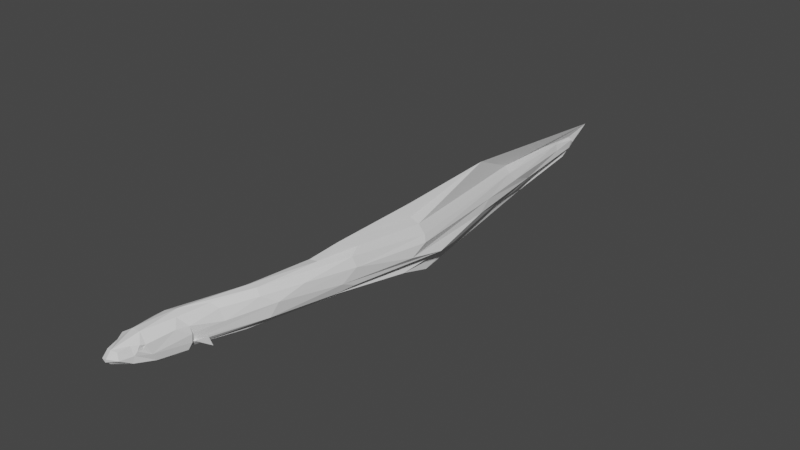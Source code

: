 # Source: Du_Aal_V4.blend  (saved by Blender 3.1.7; exported with 4.5.12 LTS)
import bpy
from mathutils import Matrix  # noqa: F401  (used for matrix-valued properties, if any)

bpy.ops.wm.read_factory_settings(use_empty=True)
scene = bpy.context.scene
scene.name = 'Scene'

# ---- collections
col_collection = bpy.data.collections.new('Collection'); scene.collection.children.link(col_collection)

# ---- materials (node trees are filled in below, after node groups)
mat_newbody = bpy.data.materials.new('newBody')
mat_newbody.use_transparent_shadow = False

# ---- material node trees
mat_newbody.use_nodes = True; mat_newbody.node_tree.nodes.clear()
_N = mat_newbody.node_tree.nodes; _L = mat_newbody.node_tree.links
n0 = _N.new('ShaderNodeBsdfPrincipled'); n0.name = 'Principled BSDF'; n0.location = (10, 300)
n0.distribution = 'GGX'
n0.subsurface_method = 'RANDOM_WALK_SKIN'
n0.inputs[3].default_value = 1.45
n0.inputs[27].default_value = (0.0, 0.0, 0.0, 1.0)
n0.inputs[28].default_value = 1.0
n1 = _N.new('ShaderNodeOutputMaterial'); n1.name = 'Material Output'; n1.location = (300, 300)
_L.new(n0.outputs[0], n1.inputs[0])
n1.is_active_output = True

# ---- world
world_world = bpy.data.worlds.new('World'); scene.world = world_world
world_world.use_nodes = True; world_world.node_tree.nodes.clear()
_N = world_world.node_tree.nodes; _L = world_world.node_tree.links
n0 = _N.new('ShaderNodeOutputWorld'); n0.name = 'World Output'; n0.location = (300, 300)
n1 = _N.new('ShaderNodeBackground'); n1.name = 'Background'; n1.location = (10, 300)
n1.inputs[0].default_value = (0.05088, 0.05088, 0.05088, 1.0)
_L.new(n1.outputs[0], n0.inputs[0])
n0.is_active_output = True
world_world.color = (0.05088, 0.05088, 0.05088)
world_world.use_sun_shadow = False
world_world.sun_shadow_jitter_overblur = 0.0

# ---- meshes
me_body_mesh_plane_000 = bpy.data.meshes.new('body.mesh_Plane.000')
me_body_mesh_plane_000.from_pydata([(0.01888, -0.009006, -0.03782), (-0.001004, -0.09195, 0.007422), (-0.02219, -0.08699, 0.02641), (-0.03663, -0.1466, 0.007398), (-0.01723, -0.1164, 0.009796), (0.004752, -0.02782, -0.04674), (0.02011, 0.01187, -0.02746), (0.02102, 0.01104, -0.02117), (-0.02325, -0.1414, 0.005006), (-0.03161, -0.1619, -0.003164), (0.003671, -0.08199, -0.01726), (0.002622, -0.07302, -0.03563), (-0.003596, -0.09648, -0.002058), (-0.004562, -0.1027, 0.01027), (-0.02832, -0.107, -0.01188), (-0.02832, -0.1033, -0.03398), (-0.01075, -0.06352, -0.04867), (0.02358, -0.001747, -0.02238), (0.01302, -0.03019, 0.01584), (0.02496, -0.0009166, -0.003035), (-0.02109, -0.1106, -0.03525), (0.01885, 0.05482, 0.03969), (0.00668, -0.01024, -0.03905), (0.01498, -0.001648, -0.02674), (0.01869, -0.0007045, 0.0126), (-0.004475, -0.09489, 0.005059), (-0.04179, -0.08717, -0.04374), (-0.01173, -0.03424, -0.04717), (0.0203, 0.003723, -0.005131), (-0.01349, -0.0001289, -0.05053), (0.03408, 0.06275, 0.0288), (-0.0004168, -0.01617, 0.03232), (0.01406, 0.02112, -0.03933), (-0.006243, -0.1085, -0.001839), (-0.005888, -0.1039, 0.003955), (-0.03559, -0.01587, -0.04743), (0.02171, 0.006113, -0.02392), (0.05662, 0.02183, -0.02735), (0.05246, 0.01524, -0.00462), (-0.03116, -0.09219, -0.0234), (-0.0107, -0.1182, -0.02618), (-0.0147, -0.1117, -0.02511), (-0.03426, -0.1622, -0.01084), (-0.03959, -0.106, -0.01031), (-0.02898, -0.1555, -0.01552), (-0.02182, -0.134, -0.0215), (-0.01406, -4.825e-05, 0.03999), (-0.01653, -0.145, -0.01), (-0.009859, -0.1135, -0.01092), (0.07315, 0.9975, 0.00224), (0.04515, 0.06571, 0.002759), (0.04376, 0.1209, -0.0431), (0.0186, 0.1126, -0.0455), (0.07147, 0.985, -0.05616), (0.06873, 0.1397, 0.03331), (0.03988, 1.097, -0.09097), (0.06455, 1.101, -0.04749), (0.05179, 1.333, -0.02568), (0.03908, 1.277, -0.05314), (0.04349, 1.301, -0.06041), (0.05474, 1.313, -0.03531), (0.05155, 1.25, -0.005778), (0.05656, 1.247, -0.023), (0.05466, 1.321, -0.01537), (0.0457, 1.339, -0.03679), (0.125, 0.358, -0.01674), (0.1122, 0.8259, -0.0307), (0.07862, 0.1549, -0.0189), (0.1498, 0.6207, -0.0359), (0.1281, 0.699, -0.05161), (0.09988, 0.2352, 0.03371), (0.1292, 0.3598, 0.02658), (0.1493, 0.5646, 0.008322), (0.05701, 0.1432, 0.04821), (0.1228, 0.3226, -0.0004157), (0.1181, 0.3576, 0.04905), (0.1494, 0.5198, -0.01172), (0.1022, 0.8709, -0.01274), (0.09068, 0.2825, 0.0601), (0.09334, 0.3418, 0.08089), (0.1072, 0.3877, 0.05806), (0.07518, 0.8704, 0.07835), (0.05935, 0.9997, 0.01934), (0.07877, 0.2821, -0.0388), (0.1046, 0.3204, -0.03268), (0.1279, 0.5158, -0.0557), (0.1143, 0.4953, -0.05432), (0.1202, 0.6043, -0.08608), (0.07855, 0.8609, -0.06976), (0.1391, 0.5744, 0.02169), (0.1226, 0.5729, 0.04285), (0.1112, 0.3075, -0.0228), (0.06151, 1.046, -0.06636), (0.05073, 1.191, 0.005447), (0.04858, 1.315, -0.007162), (0.08021, 1.019, -0.01968), (0.08784, 0.1726, 0.0133), (-0.06562, -0.09816, -0.004389), (-0.05826, -0.007346, -0.03663), (-0.05267, -0.0263, 0.0214), (-0.04346, -0.08826, 0.02518), (-0.03554, -0.01464, 0.03334), (-0.0532, -0.1172, 0.0102), (-0.03759, 0.04725, -0.02829), (-0.06366, -0.0716, 0.006383), (-0.06228, -0.03239, 0.009967), (-0.04797, -0.1444, 0.006067), (-0.04534, -0.1604, -0.006949), (-0.04518, -0.09489, -0.02498), (-0.06569, -0.06884, -0.0413), (-0.05621, 0.002882, -0.01932), (-0.07096, -0.06297, -0.02477), (-0.06663, -0.08744, 0.001421), (-0.04773, 0.0001371, -0.03047), (-0.0484, 0.002724, 0.01235), (-0.06217, -0.09831, 0.01404), (-0.06096, -0.09506, 0.00833), (-0.04715, 0.006867, -0.004012), (-0.0537, -0.1343, -0.01819), (-0.05472, -0.05293, -0.04652), (-0.03963, 0.04683, -0.01371), (-0.06219, -0.09993, -0.0001467), (-0.06292, -0.1072, 0.006248), (-0.0486, 0.01454, -0.0215), (-0.04741, 0.01056, -0.02322), (-0.04764, 0.01469, -0.02672), (-0.08001, 0.03067, -0.02381), (-0.07388, 0.02115, -0.0008225), (-0.06594, -0.1046, -0.02393), (-0.0574, -0.1095, -0.02295), (-0.05769, -0.1412, -0.01085), (-0.06146, -0.1231, -0.02337), (-0.04247, -0.1551, -0.01475), (-0.06038, -0.1142, -0.006628), (-0.05249, -0.02694, -0.04446), (0.02904, 0.9913, 0.009478), (0.01493, 0.1406, -0.03747), (0.01751, 1.017, -0.01962), (0.01324, 1.071, -0.0409), (0.01919, 1.24, -0.02111), (0.04018, 1.285, 4.14e-05), (0.03344, 1.267, -0.05545), (0.05553, 1.389, 0.01145), (0.03669, 1.344, -0.01737), (0.03828, 1.32, -0.01495), (0.03485, 1.303, -0.03962), (0.003589, 0.1207, 0.02089), (0.002291, 0.1367, -0.004583), (0.06505, 0.3621, -0.01671), (0.0826, 0.6095, -0.02675), (0.02867, 0.2048, -0.01607), (0.06107, 0.2947, -0.02944), (0.09012, 0.4564, -0.03728), (0.08266, 0.7015, -0.05242), (0.02435, 1.011, -0.05501), (0.04949, 0.2698, 0.03306), (0.0807, 0.4526, 0.02167), (0.03839, 0.1417, 0.05005), (0.01862, 0.1295, 0.03909), (0.05406, 0.3172, 0.005053), (0.07981, 0.5514, -0.009656), (0.04374, 0.8624, -0.02386), (0.09565, 0.5701, 0.02577), (0.04758, 0.8616, -0.002622), (0.1004, 0.3895, 0.05791), (0.09754, 0.5519, 0.04361), (0.111, 0.5572, -0.06116), (0.0617, 0.9076, -0.06856), (0.05404, 0.8838, 0.03351), (0.02643, 1.257, -0.006434), (0.03158, 1.07, -0.06828), (0.04474, 0.2687, 0.01934), (0.06838, 0.2825, 0.05719), (-0.02926, 0.03928, -0.04108), (0.08643, 0.5867, 0.07768), (0.1021, 0.5686, 0.05431)], [], [(2, 3, 4), (12, 10, 1), (8, 9, 47), (13, 33, 34), (18, 31, 1), (1, 2, 13), (5, 11, 16), (0, 22, 23), (17, 0, 23), (22, 29, 32), (17, 23, 28), (3, 9, 8), (17, 19, 10), (2, 31, 46), (23, 7, 28), (30, 21, 31), (23, 22, 6), (36, 23, 6), (41, 14, 39), (36, 37, 38), (46, 31, 21), (51, 32, 29), (27, 16, 26), (40, 20, 16), (11, 40, 16), (20, 40, 44), (34, 12, 25), (8, 48, 4), (8, 4, 3), (35, 29, 27), (11, 17, 10), (35, 27, 26), (16, 27, 5), (22, 5, 27), (95, 49, 77), (95, 61, 49), (88, 55, 92), (77, 56, 95), (62, 63, 61), (62, 60, 63), (59, 57, 58), (74, 68, 76), (71, 72, 89), (68, 66, 76), (74, 76, 71), (67, 91, 74), (74, 65, 68), (78, 80, 79), (79, 80, 90), (82, 81, 90), (51, 83, 84), (73, 75, 78), (89, 82, 90), (32, 84, 91), (84, 85, 91), (92, 55, 58), (85, 87, 88), (24, 31, 18), (56, 58, 60), (60, 58, 57), (63, 94, 61), (53, 92, 56), (92, 53, 88), (96, 70, 54), (46, 73, 157), (73, 78, 157), (96, 71, 70), (74, 91, 65), (89, 90, 80), (69, 68, 65), (53, 56, 66), (69, 53, 68), (88, 53, 69), (49, 93, 82), (81, 82, 142), (95, 56, 62), (67, 7, 6), (96, 50, 7), (30, 54, 73), (33, 4, 48), (10, 12, 33), (104, 112, 115), (99, 104, 100), (104, 111, 97), (117, 123, 124), (128, 97, 111), (43, 129, 108), (35, 113, 173), (117, 113, 110), (110, 113, 98), (46, 101, 100), (124, 113, 117), (114, 117, 110), (123, 117, 120), (173, 113, 103), (116, 115, 112), (97, 121, 112), (114, 120, 117), (113, 124, 125), (115, 122, 102), (107, 42, 9), (43, 108, 39), (118, 130, 129), (118, 129, 43), (109, 26, 132), (97, 133, 122), (126, 123, 125), (126, 125, 124), (99, 105, 104), (146, 120, 114), (130, 107, 106), (3, 106, 9), (130, 133, 128), (44, 132, 26), (106, 102, 133), (100, 101, 99), (119, 134, 26), (114, 105, 99), (113, 134, 98), (169, 139, 135), (137, 161, 163), (139, 145, 138), (138, 145, 154), (141, 59, 55), (64, 59, 141), (142, 143, 140), (144, 139, 169), (154, 167, 153), (148, 152, 151), (160, 159, 171), (79, 165, 164), (151, 86, 83), (166, 87, 86), (167, 87, 166), (156, 171, 155), (165, 162, 164), (168, 162, 165), (153, 167, 166), (79, 164, 172), (79, 172, 78), (114, 99, 101), (170, 154, 141), (140, 144, 169), (141, 154, 145), (135, 140, 169), (144, 143, 145), (136, 83, 52), (171, 147, 146), (155, 171, 146), (46, 157, 101), (173, 136, 52), (146, 147, 120), (150, 151, 136), (150, 148, 151), (159, 148, 150), (162, 156, 172), (152, 166, 86), (149, 159, 160), (153, 166, 152), (81, 165, 174), (153, 152, 148), (154, 153, 149), (162, 168, 135), (138, 154, 161), (137, 139, 138), (170, 141, 167), (102, 122, 133), (5, 0, 11), (2, 100, 3), (48, 11, 10), (13, 2, 4), (22, 27, 29), (50, 30, 24), (19, 17, 28), (24, 19, 28), (1, 25, 12), (1, 13, 34), (1, 34, 25), (7, 50, 28), (28, 50, 24), (31, 24, 30), (10, 19, 18), (6, 22, 32), (43, 39, 14), (9, 42, 47), (33, 12, 34), (41, 39, 15), (47, 40, 48), (47, 41, 40), (48, 8, 47), (40, 11, 48), (7, 23, 36), (7, 38, 6), (7, 36, 38), (6, 37, 36), (26, 16, 20), (20, 44, 26), (10, 18, 1), (1, 31, 2), (24, 18, 19), (0, 17, 11), (22, 0, 5), (51, 29, 52), (88, 87, 55), (77, 66, 56), (62, 56, 60), (58, 55, 59), (95, 62, 61), (142, 93, 94), (63, 60, 57), (57, 64, 142), (142, 94, 57), (59, 64, 57), (96, 67, 74), (67, 32, 91), (65, 91, 69), (75, 71, 89), (76, 66, 77), (73, 70, 75), (84, 83, 85), (85, 83, 86), (85, 86, 87), (32, 51, 84), (82, 93, 142), (56, 92, 58), (63, 57, 94), (61, 94, 93), (49, 61, 93), (51, 52, 83), (96, 7, 67), (46, 21, 73), (50, 96, 54), (54, 70, 73), (75, 80, 78), (96, 74, 71), (70, 71, 75), (80, 75, 89), (91, 85, 69), (71, 76, 72), (85, 88, 69), (76, 77, 72), (72, 77, 49), (72, 49, 89), (89, 49, 82), (66, 68, 53), (54, 30, 50), (30, 73, 21), (32, 67, 6), (48, 10, 33), (33, 13, 4), (100, 102, 3), (100, 104, 115), (111, 110, 109), (112, 104, 97), (102, 100, 115), (111, 104, 105), (128, 109, 131), (9, 106, 107), (102, 106, 3), (26, 109, 119), (35, 52, 29), (2, 46, 100), (103, 113, 125), (121, 116, 112), (115, 116, 122), (123, 103, 125), (123, 127, 124), (124, 127, 126), (126, 127, 123), (129, 130, 128), (97, 128, 133), (109, 128, 111), (15, 39, 108), (128, 131, 129), (131, 109, 132), (97, 122, 121), (52, 35, 173), (103, 123, 120), (26, 134, 35), (107, 130, 42), (118, 42, 130), (130, 106, 133), (105, 110, 111), (103, 136, 173), (119, 109, 134), (114, 110, 105), (98, 109, 110), (109, 98, 134), (134, 113, 35), (120, 147, 103), (103, 147, 150), (101, 157, 158), (158, 155, 146), (161, 137, 138), (142, 64, 143), (139, 144, 145), (163, 135, 137), (172, 156, 155), (156, 160, 171), (160, 161, 149), (81, 168, 165), (151, 152, 86), (145, 64, 141), (101, 158, 114), (146, 114, 158), (145, 143, 64), (140, 143, 144), (135, 168, 140), (135, 139, 137), (170, 167, 154), (171, 159, 147), (103, 150, 136), (136, 151, 83), (78, 172, 157), (172, 155, 158), (147, 159, 150), (164, 162, 172), (159, 149, 148), (149, 153, 148), (156, 163, 160), (162, 163, 156), (163, 161, 160), (161, 154, 149), (135, 163, 162), (167, 55, 87), (167, 141, 55), (142, 140, 168), (81, 142, 168), (172, 158, 157), (47, 42, 45), (45, 41, 47), (121, 122, 116), (6, 38, 37), (165, 79, 174), (90, 81, 175), (79, 90, 175), (174, 79, 175), (81, 174, 175)])
_uv = me_body_mesh_plane_000.uv_layers.new(name='UVMap')
_uv.uv.foreach_set('vector', [0.1496, 0.878, 0.09626, 0.9258, 0.109, 0.8908, 0.1096, 0.8506, 0.1102, 0.8287, 0.1278, 0.857, 0.09213, 0.9081, 0.07657, 0.9284, 0.07872, 0.901, 0.1202, 0.8734, 0.1022, 0.8655, 0.1105, 0.868, 0.2052, 0.7862, 0.2392, 0.7872, 0.1278, 0.857, 0.1278, 0.857, 0.1496, 0.878, 0.1202, 0.8734, 0.1341, 0.7451, 0.1032, 0.807, 0.08882, 0.7896, 0.1682, 0.7308, 0.1623, 0.7166, 0.1864, 0.7184, 0.1918, 0.7296, 0.1682, 0.7308, 0.1864, 0.7184, 0.1623, 0.7166, 0.1401, 0.6872, 0.1976, 0.6822, 0.1918, 0.7296, 0.1864, 0.7184, 0.216, 0.7224, 0.09626, 0.9258, 0.07657, 0.9284, 0.09213, 0.9081, 0.1918, 0.7296, 0.2118, 0.735, 0.1102, 0.8287, 0.1496, 0.878, 0.2392, 0.7872, 0.2692, 0.7829, 0.1864, 0.7184, 0.2111, 0.7018, 0.216, 0.7224, 0.3142, 0.6933, 0.3212, 0.7166, 0.2392, 0.7872, 0.1864, 0.7184, 0.1623, 0.7166, 0.1896, 0.7043, 0.189, 0.7118, 0.1864, 0.7184, 0.1896, 0.7043, 0.8695, 0.5791, 0.8488, 0.5741, 0.8497, 0.5588, 0.7934, 0.6303, 0.79, 0.6669, 0.7664, 0.6449, 0.2692, 0.7829, 0.2392, 0.7872, 0.3212, 0.7166, 0.297, 0.5519, 0.1976, 0.6822, 0.1401, 0.6872, 0.1168, 0.7416, 0.08882, 0.7896, 0.06491, 0.8024, 0.06273, 0.8549, 0.05408, 0.8342, 0.08882, 0.7896, 0.1032, 0.807, 0.06273, 0.8549, 0.08882, 0.7896, 0.05408, 0.8342, 0.06273, 0.8549, 0.01233, 0.8849, 0.1105, 0.868, 0.1096, 0.8506, 0.1195, 0.8567, 0.09213, 0.9081, 0.09267, 0.867, 0.109, 0.8908, 0.09213, 0.9081, 0.109, 0.8908, 0.09626, 0.9258, 0.1286, 0.7114, 0.1401, 0.6872, 0.1168, 0.7416, 0.1032, 0.807, 0.1918, 0.7296, 0.1102, 0.8287, 0.1286, 0.7114, 0.1168, 0.7416, 0.06491, 0.8024, 0.08882, 0.7896, 0.1168, 0.7416, 0.1341, 0.7451, 0.1623, 0.7166, 0.1341, 0.7451, 0.1168, 0.7416, 0.6661, 0.584, 0.6617, 0.6351, 0.5185, 0.7336, 0.6661, 0.584, 0.8931, 0.4096, 0.6617, 0.6351, 0.4558, 0.6844, 0.676, 0.461, 0.6445, 0.5176, 0.5185, 0.7336, 0.7148, 0.4955, 0.6661, 0.584, 0.8792, 0.3936, 0.9589, 0.3366, 0.8931, 0.4096, 0.8792, 0.3936, 0.9374, 0.3238, 0.9589, 0.3366, 0.9012, 0.3046, 0.9625, 0.3208, 0.9025, 0.3264, 0.5289, 0.3995, 0.8059, 0.1068, 0.7211, 0.2221, 0.5908, 0.386, 0.7919, 0.2, 0.7787, 0.2521, 0.2962, 0.885, 0.4603, 0.7493, 0.3029, 0.9181, 0.5289, 0.3995, 0.7211, 0.2221, 0.5908, 0.386, 0.3566, 0.539, 0.4939, 0.3869, 0.5289, 0.3995, 0.5289, 0.3995, 0.5495, 0.3515, 0.8059, 0.1068, 0.5564, 0.5087, 0.6557, 0.4095, 0.6236, 0.4664, 0.6236, 0.4664, 0.6557, 0.4095, 0.8243, 0.2389, 0.6861, 0.6555, 0.5448, 0.8279, 0.3917, 0.9609, 0.297, 0.5519, 0.4428, 0.3865, 0.4929, 0.3592, 0.4106, 0.6269, 0.6085, 0.4139, 0.5564, 0.5087, 0.3979, 0.9024, 0.6861, 0.6555, 0.3965, 0.9257, 0.1976, 0.6822, 0.4929, 0.3592, 0.4939, 0.3869, 0.4929, 0.3592, 0.6704, 0.1681, 0.4939, 0.3869, 0.6445, 0.5176, 0.676, 0.461, 0.9025, 0.3264, 0.6704, 0.1681, 0.7288, 0.07483, 0.7823, 0.06341, 0.226, 0.7451, 0.2392, 0.7872, 0.2052, 0.7862, 0.7148, 0.4955, 0.9025, 0.3264, 0.9374, 0.3238, 0.9374, 0.3238, 0.9025, 0.3264, 0.9625, 0.3208, 0.9589, 0.3366, 0.967, 0.3491, 0.8931, 0.4096, 0.5966, 0.5833, 0.6445, 0.5176, 0.7148, 0.4955, 0.6445, 0.5176, 0.5966, 0.5833, 0.4558, 0.6844, 0.4016, 0.5585, 0.4804, 0.5128, 0.3898, 0.6124, 0.2692, 0.7829, 0.4106, 0.6269, 0.4172, 0.6378, 0.4106, 0.6269, 0.5564, 0.5087, 0.4172, 0.6378, 0.4016, 0.5585, 0.5908, 0.386, 0.4804, 0.5128, 0.5289, 0.3995, 0.4939, 0.3869, 0.5495, 0.3515, 0.7787, 0.2521, 0.8243, 0.2389, 0.6557, 0.4095, 0.7938, 0.0813, 0.8059, 0.1068, 0.5495, 0.3515, 0.5966, 0.5833, 0.7148, 0.4955, 0.4603, 0.7493, 0.3334, 0.8162, 0.5966, 0.5833, 0.2962, 0.885, 0.4558, 0.6844, 0.5966, 0.5833, 0.3334, 0.8162, 0.6617, 0.6351, 0.8738, 0.4583, 0.6861, 0.6555, 0.5448, 0.8279, 0.6861, 0.6555, 0.9797, 0.3437, 0.6661, 0.584, 0.7148, 0.4955, 0.8792, 0.3936, 0.3566, 0.539, 0.2111, 0.7018, 0.2115, 0.6956, 0.4016, 0.5585, 0.2935, 0.6682, 0.2111, 0.7018, 0.3142, 0.6933, 0.3898, 0.6124, 0.4106, 0.6269, 0.1022, 0.8655, 0.109, 0.8908, 0.09267, 0.867, 0.1102, 0.8287, 0.1096, 0.8506, 0.1022, 0.8655, 0.1372, 0.838, 0.1176, 0.8443, 0.1233, 0.8676, 0.2113, 0.7849, 0.1372, 0.838, 0.1476, 0.8735, 0.1372, 0.838, 0.1133, 0.8081, 0.1006, 0.8507, 0.2125, 0.7215, 0.2117, 0.697, 0.1932, 0.7108, 0.07824, 0.8457, 0.1006, 0.8507, 0.1133, 0.8081, 0.8442, 0.5715, 0.8686, 0.5733, 0.8549, 0.5633, 0.1286, 0.7114, 0.1759, 0.7167, 0.2085, 0.6557, 0.2125, 0.7215, 0.1759, 0.7167, 0.193, 0.7295, 0.193, 0.7295, 0.1759, 0.7167, 0.1643, 0.7328, 0.2692, 0.7829, 0.2416, 0.7862, 0.1476, 0.8735, 0.1932, 0.7108, 0.1759, 0.7167, 0.2125, 0.7215, 0.2245, 0.7445, 0.2125, 0.7215, 0.193, 0.7295, 0.2117, 0.697, 0.2125, 0.7215, 0.2525, 0.6762, 0.2085, 0.6557, 0.1759, 0.7167, 0.2332, 0.6591, 0.1196, 0.8589, 0.1233, 0.8676, 0.1176, 0.8443, 0.1006, 0.8507, 0.1041, 0.8571, 0.1176, 0.8443, 0.2245, 0.7445, 0.2525, 0.6762, 0.2125, 0.7215, 0.1759, 0.7167, 0.1932, 0.7108, 0.1904, 0.7023, 0.1233, 0.8676, 0.1056, 0.8711, 0.1068, 0.8891, 0.07628, 0.9205, 0.07243, 0.9281, 0.07657, 0.9284, 0.8442, 0.5715, 0.8549, 0.5633, 0.8497, 0.5588, 0.8522, 0.6034, 0.8548, 0.617, 0.8686, 0.5733, 0.8522, 0.6034, 0.8686, 0.5733, 0.8442, 0.5715, 0.09634, 0.7996, 0.06491, 0.8024, 0.01002, 0.8847, 0.1006, 0.8507, 0.09241, 0.8724, 0.1056, 0.8711, 0.7519, 0.6949, 0.7571, 0.733, 0.7705, 0.7159, 0.7838, 0.6748, 0.8086, 0.6427, 0.7979, 0.6302, 0.2113, 0.7849, 0.1806, 0.7891, 0.1372, 0.838, 0.3615, 0.6208, 0.2525, 0.6762, 0.2245, 0.7445, 0.07995, 0.8941, 0.07628, 0.9205, 0.09212, 0.9132, 0.09626, 0.9258, 0.09212, 0.9132, 0.07657, 0.9284, 0.07995, 0.8941, 0.09241, 0.8724, 0.07824, 0.8457, 0.01233, 0.8849, 0.01002, 0.8847, 0.06491, 0.8024, 0.09212, 0.9132, 0.1068, 0.8891, 0.09241, 0.8724, 0.1476, 0.8735, 0.2416, 0.7862, 0.2113, 0.7849, 0.097, 0.7804, 0.1313, 0.7409, 0.06491, 0.8024, 0.2245, 0.7445, 0.1806, 0.7891, 0.2113, 0.7849, 0.1759, 0.7167, 0.1313, 0.7409, 0.1643, 0.7328, 0.8983, 0.4008, 0.8634, 0.4039, 0.6525, 0.6491, 0.6568, 0.5956, 0.5015, 0.7342, 0.524, 0.7461, 0.8634, 0.4039, 0.9326, 0.3273, 0.6844, 0.5268, 0.6844, 0.5268, 0.9326, 0.3273, 0.6211, 0.5642, 0.8674, 0.3482, 0.9012, 0.3046, 0.676, 0.461, 0.9552, 0.302, 0.9012, 0.3046, 0.8674, 0.3482, 0.9797, 0.3437, 0.9689, 0.3263, 0.9404, 0.3813, 0.9587, 0.3375, 0.8634, 0.4039, 0.8983, 0.4008, 0.6211, 0.5642, 0.4949, 0.642, 0.3225, 0.831, 0.5546, 0.348, 0.6288, 0.2432, 0.4732, 0.3925, 0.7633, 0.1967, 0.525, 0.4072, 0.4929, 0.4696, 0.6236, 0.4664, 0.8088, 0.2554, 0.656, 0.4024, 0.4732, 0.3925, 0.6406, 0.1827, 0.4428, 0.3865, 0.705, 0.1304, 0.7288, 0.07483, 0.6406, 0.1827, 0.4949, 0.642, 0.2693, 0.8331, 0.2697, 0.8537, 0.6833, 0.3072, 0.4929, 0.4696, 0.5097, 0.482, 0.8088, 0.2554, 0.7815, 0.2509, 0.656, 0.4024, 0.5449, 0.7908, 0.3975, 0.9032, 0.3776, 0.9399, 0.3225, 0.831, 0.4949, 0.642, 0.2697, 0.8537, 0.6236, 0.4664, 0.656, 0.4024, 0.5507, 0.5052, 0.6236, 0.4664, 0.5507, 0.5052, 0.5564, 0.5087, 0.2245, 0.7445, 0.2113, 0.7849, 0.2416, 0.7862, 0.6638, 0.504, 0.6211, 0.5642, 0.8674, 0.3482, 0.9404, 0.3813, 0.9587, 0.3375, 0.8983, 0.4008, 0.8674, 0.3482, 0.6211, 0.5642, 0.9326, 0.3273, 0.6525, 0.6491, 0.9404, 0.3813, 0.8983, 0.4008, 0.9587, 0.3375, 0.9689, 0.3263, 0.9326, 0.3273, 0.3212, 0.5427, 0.4428, 0.3865, 0.2767, 0.5549, 0.4929, 0.4696, 0.3513, 0.5788, 0.3615, 0.6208, 0.5097, 0.482, 0.4929, 0.4696, 0.3615, 0.6208, 0.2692, 0.7829, 0.4172, 0.6378, 0.2416, 0.7862, 0.2085, 0.6557, 0.3212, 0.5427, 0.2767, 0.5549, 0.3615, 0.6208, 0.3513, 0.5788, 0.2525, 0.6762, 0.4034, 0.4974, 0.4732, 0.3925, 0.3212, 0.5427, 0.4034, 0.4974, 0.5546, 0.348, 0.4732, 0.3925, 0.525, 0.4072, 0.5546, 0.348, 0.4034, 0.4974, 0.7815, 0.2509, 0.6833, 0.3072, 0.5507, 0.5052, 0.6288, 0.2432, 0.705, 0.1304, 0.6406, 0.1827, 0.7974, 0.1252, 0.525, 0.4072, 0.7633, 0.1967, 0.816, 0.06254, 0.705, 0.1304, 0.6288, 0.2432, 0.8919, 0.2042, 0.8088, 0.2554, 0.7577, 0.3353, 0.816, 0.06254, 0.6288, 0.2432, 0.5546, 0.348, 0.6211, 0.5642, 0.3225, 0.831, 0.3081, 0.8856, 0.3975, 0.9032, 0.5449, 0.7908, 0.6525, 0.6491, 0.6844, 0.5268, 0.6211, 0.5642, 0.5015, 0.7342, 0.6568, 0.5956, 0.8634, 0.4039, 0.6844, 0.5268, 0.6638, 0.504, 0.8674, 0.3482, 0.4949, 0.642, 0.1068, 0.8891, 0.1056, 0.8711, 0.09241, 0.8724, 0.1341, 0.7451, 0.1682, 0.7308, 0.1032, 0.807, 0.1496, 0.878, 0.1476, 0.8735, 0.09626, 0.9258, 0.09267, 0.867, 0.1032, 0.807, 0.1102, 0.8287, 0.1202, 0.8734, 0.1496, 0.878, 0.109, 0.8908, 0.1623, 0.7166, 0.1168, 0.7416, 0.1401, 0.6872, 0.2935, 0.6682, 0.3142, 0.6933, 0.226, 0.7451, 0.2118, 0.735, 0.1918, 0.7296, 0.216, 0.7224, 0.226, 0.7451, 0.2118, 0.735, 0.216, 0.7224, 0.1278, 0.857, 0.1195, 0.8567, 0.1096, 0.8506, 0.1278, 0.857, 0.1202, 0.8734, 0.1105, 0.868, 0.1278, 0.857, 0.1105, 0.868, 0.1195, 0.8567, 0.2111, 0.7018, 0.2935, 0.6682, 0.216, 0.7224, 0.216, 0.7224, 0.2935, 0.6682, 0.226, 0.7451, 0.2392, 0.7872, 0.226, 0.7451, 0.3142, 0.6933, 0.1102, 0.8287, 0.2118, 0.735, 0.2052, 0.7862, 0.1896, 0.7043, 0.1623, 0.7166, 0.1976, 0.6822, 0.8442, 0.5715, 0.8497, 0.5588, 0.8488, 0.5741, 0.07657, 0.9284, 0.07243, 0.9281, 0.07872, 0.901, 0.1022, 0.8655, 0.1096, 0.8506, 0.1105, 0.868, 0.8695, 0.5791, 0.8497, 0.5588, 0.8562, 0.5573, 0.07872, 0.901, 0.06273, 0.8549, 0.09267, 0.867, 0.07872, 0.901, 0.07223, 0.8514, 0.06273, 0.8549, 0.09267, 0.867, 0.09213, 0.9081, 0.07872, 0.901, 0.06273, 0.8549, 0.1032, 0.807, 0.09267, 0.867, 0.7849, 0.6226, 0.7999, 0.6268, 0.7934, 0.6303, 0.7578, 0.7325, 0.7474, 0.7292, 0.7738, 0.7186, 0.7578, 0.7325, 0.7557, 0.7399, 0.7474, 0.7292, 0.8074, 0.6436, 0.79, 0.6669, 0.7934, 0.6303, 0.06491, 0.8024, 0.08882, 0.7896, 0.05408, 0.8342, 0.05408, 0.8342, 0.01233, 0.8849, 0.06491, 0.8024, 0.1102, 0.8287, 0.2052, 0.7862, 0.1278, 0.857, 0.1278, 0.857, 0.2392, 0.7872, 0.1496, 0.878, 0.226, 0.7451, 0.2052, 0.7862, 0.2118, 0.735, 0.1682, 0.7308, 0.1918, 0.7296, 0.1032, 0.807, 0.1623, 0.7166, 0.1682, 0.7308, 0.1341, 0.7451, 0.297, 0.5519, 0.1401, 0.6872, 0.2767, 0.5549, 0.4558, 0.6844, 0.2693, 0.8331, 0.676, 0.461, 0.5185, 0.7336, 0.4603, 0.7493, 0.7148, 0.4955, 0.8792, 0.3936, 0.7148, 0.4955, 0.9374, 0.3238, 0.9025, 0.3264, 0.676, 0.461, 0.9012, 0.3046, 0.6661, 0.584, 0.8792, 0.3936, 0.8931, 0.4096, 0.9797, 0.3437, 0.8738, 0.4583, 0.967, 0.3491, 0.9589, 0.3366, 0.9374, 0.3238, 0.9625, 0.3208, 0.9625, 0.3208, 0.9552, 0.302, 0.9797, 0.3437, 0.9797, 0.3437, 0.967, 0.3491, 0.9625, 0.3208, 0.9012, 0.3046, 0.9552, 0.302, 0.9625, 0.3208, 0.4016, 0.5585, 0.3566, 0.539, 0.5289, 0.3995, 0.3566, 0.539, 0.1976, 0.6822, 0.4939, 0.3869, 0.5495, 0.3515, 0.4939, 0.3869, 0.7938, 0.0813, 0.6085, 0.4139, 0.5908, 0.386, 0.7787, 0.2521, 0.3029, 0.9181, 0.4603, 0.7493, 0.5185, 0.7336, 0.4106, 0.6269, 0.4804, 0.5128, 0.6085, 0.4139, 0.4929, 0.3592, 0.4428, 0.3865, 0.6704, 0.1681, 0.6704, 0.1681, 0.4428, 0.3865, 0.6406, 0.1827, 0.6704, 0.1681, 0.6406, 0.1827, 0.7288, 0.07483, 0.1976, 0.6822, 0.297, 0.5519, 0.4929, 0.3592, 0.6861, 0.6555, 0.8738, 0.4583, 0.9797, 0.3437, 0.7148, 0.4955, 0.6445, 0.5176, 0.9025, 0.3264, 0.9589, 0.3366, 0.9625, 0.3208, 0.967, 0.3491, 0.8931, 0.4096, 0.967, 0.3491, 0.8738, 0.4583, 0.6617, 0.6351, 0.8931, 0.4096, 0.8738, 0.4583, 0.297, 0.5519, 0.2767, 0.5549, 0.4428, 0.3865, 0.4016, 0.5585, 0.2111, 0.7018, 0.3566, 0.539, 0.2692, 0.7829, 0.3212, 0.7166, 0.4106, 0.6269, 0.2935, 0.6682, 0.4016, 0.5585, 0.3898, 0.6124, 0.3898, 0.6124, 0.4804, 0.5128, 0.4106, 0.6269, 0.6085, 0.4139, 0.6557, 0.4095, 0.5564, 0.5087, 0.4016, 0.5585, 0.5289, 0.3995, 0.5908, 0.386, 0.4804, 0.5128, 0.5908, 0.386, 0.6085, 0.4139, 0.6557, 0.4095, 0.6085, 0.4139, 0.7787, 0.2521, 0.4939, 0.3869, 0.6704, 0.1681, 0.7938, 0.0813, 0.5908, 0.386, 0.7211, 0.2221, 0.7919, 0.2, 0.2669, 0.859, 0.4558, 0.6844, 0.3334, 0.8162, 0.3029, 0.9181, 0.5185, 0.7336, 0.3303, 0.9305, 0.3303, 0.9305, 0.5185, 0.7336, 0.6617, 0.6351, 0.3303, 0.9305, 0.6617, 0.6351, 0.3979, 0.9024, 0.3979, 0.9024, 0.6617, 0.6351, 0.6861, 0.6555, 0.4603, 0.7493, 0.2962, 0.885, 0.5966, 0.5833, 0.3898, 0.6124, 0.3142, 0.6933, 0.2935, 0.6682, 0.3142, 0.6933, 0.4106, 0.6269, 0.3212, 0.7166, 0.1976, 0.6822, 0.3566, 0.539, 0.2115, 0.6956, 0.09267, 0.867, 0.1102, 0.8287, 0.1022, 0.8655, 0.1022, 0.8655, 0.1202, 0.8734, 0.109, 0.8908, 0.1476, 0.8735, 0.1068, 0.8891, 0.09626, 0.9258, 0.1476, 0.8735, 0.1372, 0.838, 0.1233, 0.8676, 0.1133, 0.8081, 0.193, 0.7295, 0.09634, 0.7996, 0.1176, 0.8443, 0.1372, 0.838, 0.1006, 0.8507, 0.1068, 0.8891, 0.1476, 0.8735, 0.1233, 0.8676, 0.1133, 0.8081, 0.1372, 0.838, 0.1806, 0.7891, 0.07824, 0.8457, 0.09634, 0.7996, 0.04652, 0.8626, 0.07657, 0.9284, 0.09212, 0.9132, 0.07628, 0.9205, 0.1068, 0.8891, 0.09212, 0.9132, 0.09626, 0.9258, 0.06491, 0.8024, 0.09634, 0.7996, 0.097, 0.7804, 0.1286, 0.7114, 0.2767, 0.5549, 0.1401, 0.6872, 0.1496, 0.878, 0.2692, 0.7829, 0.1476, 0.8735, 0.2332, 0.6591, 0.1759, 0.7167, 0.2003, 0.6951, 0.1041, 0.8571, 0.1196, 0.8589, 0.1176, 0.8443, 0.1233, 0.8676, 0.1196, 0.8589, 0.1056, 0.8711, 0.2117, 0.697, 0.2332, 0.6591, 0.2003, 0.6951, 0.7876, 0.6244, 0.759, 0.6503, 0.7979, 0.6302, 0.7979, 0.6302, 0.759, 0.6503, 0.7838, 0.6748, 0.7519, 0.6949, 0.7269, 0.7151, 0.7571, 0.733, 0.8686, 0.5733, 0.8548, 0.617, 0.8727, 0.5831, 0.1006, 0.8507, 0.07824, 0.8457, 0.09241, 0.8724, 0.09634, 0.7996, 0.07824, 0.8457, 0.1133, 0.8081, 0.8562, 0.5573, 0.8497, 0.5588, 0.8549, 0.5633, 0.8727, 0.5831, 0.9015, 0.5689, 0.8686, 0.5733, 0.04652, 0.8626, 0.09634, 0.7996, 0.01002, 0.8847, 0.1006, 0.8507, 0.1056, 0.8711, 0.1041, 0.8571, 0.2767, 0.5549, 0.1286, 0.7114, 0.2085, 0.6557, 0.2332, 0.6591, 0.2117, 0.697, 0.2525, 0.6762, 0.06491, 0.8024, 0.1313, 0.7409, 0.1286, 0.7114, 0.8392, 0.6308, 0.8548, 0.617, 0.8211, 0.635, 0.8522, 0.6034, 0.8211, 0.635, 0.8548, 0.617, 0.07995, 0.8941, 0.09212, 0.9132, 0.09241, 0.8724, 0.1806, 0.7891, 0.193, 0.7295, 0.1133, 0.8081, 0.2332, 0.6591, 0.3212, 0.5427, 0.2085, 0.6557, 0.097, 0.7804, 0.09634, 0.7996, 0.1313, 0.7409, 0.2245, 0.7445, 0.193, 0.7295, 0.1806, 0.7891, 0.1643, 0.7328, 0.09634, 0.7996, 0.193, 0.7295, 0.09634, 0.7996, 0.1643, 0.7328, 0.1313, 0.7409, 0.1313, 0.7409, 0.1759, 0.7167, 0.1286, 0.7114, 0.2525, 0.6762, 0.3513, 0.5788, 0.2332, 0.6591, 0.2332, 0.6591, 0.3513, 0.5788, 0.4034, 0.4974, 0.2416, 0.7862, 0.4172, 0.6378, 0.3882, 0.636, 0.3882, 0.636, 0.5097, 0.482, 0.3615, 0.6208, 0.5015, 0.7342, 0.6568, 0.5956, 0.6844, 0.5268, 0.9797, 0.3437, 0.9552, 0.302, 0.9689, 0.3263, 0.8634, 0.4039, 0.9587, 0.3375, 0.9326, 0.3273, 0.524, 0.7461, 0.6525, 0.6491, 0.6568, 0.5956, 0.5507, 0.5052, 0.6833, 0.3072, 0.5097, 0.482, 0.6833, 0.3072, 0.7633, 0.1967, 0.4929, 0.4696, 0.3347, 0.9005, 0.5015, 0.7342, 0.3081, 0.8856, 0.8919, 0.2042, 0.9131, 0.1571, 0.8088, 0.2554, 0.4732, 0.3925, 0.6288, 0.2432, 0.6406, 0.1827, 0.9326, 0.3273, 0.9552, 0.302, 0.8674, 0.3482, 0.2416, 0.7862, 0.3882, 0.636, 0.2245, 0.7445, 0.3615, 0.6208, 0.2245, 0.7445, 0.3882, 0.636, 0.9326, 0.3273, 0.9689, 0.3263, 0.9552, 0.302, 0.9404, 0.3813, 0.9689, 0.3263, 0.9587, 0.3375, 0.6525, 0.6491, 0.5449, 0.7908, 0.9404, 0.3813, 0.6525, 0.6491, 0.8634, 0.4039, 0.6568, 0.5956, 0.6638, 0.504, 0.4949, 0.642, 0.6211, 0.5642, 0.4929, 0.4696, 0.525, 0.4072, 0.3513, 0.5788, 0.2332, 0.6591, 0.4034, 0.4974, 0.3212, 0.5427, 0.3212, 0.5427, 0.4732, 0.3925, 0.4428, 0.3865, 0.5564, 0.5087, 0.5507, 0.5052, 0.4172, 0.6378, 0.5507, 0.5052, 0.5097, 0.482, 0.3882, 0.636, 0.3513, 0.5788, 0.525, 0.4072, 0.4034, 0.4974, 0.656, 0.4024, 0.7815, 0.2509, 0.5507, 0.5052, 0.525, 0.4072, 0.7974, 0.1252, 0.5546, 0.348, 0.7974, 0.1252, 0.816, 0.06254, 0.5546, 0.348, 0.3303, 0.9305, 0.524, 0.7461, 0.3347, 0.9005, 0.3975, 0.9032, 0.524, 0.7461, 0.3303, 0.9305, 0.524, 0.7461, 0.5015, 0.7342, 0.3347, 0.9005, 0.5015, 0.7342, 0.6211, 0.5642, 0.3081, 0.8856, 0.6525, 0.6491, 0.524, 0.7461, 0.3975, 0.9032, 0.4949, 0.642, 0.676, 0.461, 0.2693, 0.8331, 0.4949, 0.642, 0.8674, 0.3482, 0.676, 0.461, 0.9797, 0.3437, 0.9404, 0.3813, 0.5449, 0.7908, 0.5448, 0.8279, 0.9797, 0.3437, 0.5449, 0.7908, 0.5507, 0.5052, 0.3882, 0.636, 0.4172, 0.6378, 0.07872, 0.901, 0.07243, 0.9281, 0.07231, 0.8833, 0.07231, 0.8833, 0.07223, 0.8514, 0.07872, 0.901, 0.1041, 0.8571, 0.1056, 0.8711, 0.1196, 0.8589, 0.7738, 0.7186, 0.7474, 0.7292, 0.7559, 0.6977, 0.8088, 0.2554, 0.6236, 0.4664, 0.7577, 0.3353, 0.3917, 0.9609, 0.5448, 0.8279, 0.0, 0.0, 0.6236, 0.4664, 0.3917, 0.9609, 0.0, 0.0, 0.7577, 0.3353, 0.6236, 0.4664, 0.0, 0.0, 0.5448, 0.8279, 0.7577, 0.3353, 0.0, 0.0])
me_body_mesh_plane_000.materials.append(mat_newbody)
me_body_mesh_plane_000.use_remesh_fix_poles = True
me_body_mesh_plane_000.use_remesh_preserve_attributes = False
me_body_mesh_plane_000.update()
me_body_mesh_plane_000.normals_split_custom_set([tuple(v) for v in zip(*[iter([0.4776, -0.3697, 0.797, 0.4776, -0.3697, 0.797, 0.4776, -0.3697, 0.797, 0.8853, -0.4646, -0.01981, 0.8853, -0.4646, -0.01981, 0.8853, -0.4646, -0.01981, 0.7482, -0.4848, 0.4529, 0.7485, -0.4845, 0.4529, 0.7482, -0.4848, 0.4529, 0.9404, 0.2377, -0.2433, 0.9404, 0.2377, -0.2433, 0.9404, 0.2377, -0.2433, 0.6392, -0.2445, 0.7291, 0.6392, -0.2445, 0.7291, 0.6392, -0.2445, 0.7291, 0.6644, -0.02202, 0.747, 0.6644, -0.02202, 0.747, 0.6644, -0.02202, 0.747, 0.5973, -0.2179, -0.7718, 0.5973, -0.2179, -0.7718, 0.5973, -0.2179, -0.7718, -0.02745, 0.8283, -0.5596, -0.02745, 0.8283, -0.5596, -0.02745, 0.8283, -0.5596, 0.2496, 0.8448, -0.4732, 0.2496, 0.8448, -0.4732, 0.2496, 0.8448, -0.4732, 0.448, -0.1133, -0.8868, 0.448, -0.1133, -0.8868, 0.448, -0.1133, -0.8868, 0.1493, 0.9503, -0.273, 0.1493, 0.9503, -0.273, 0.1493, 0.9503, -0.273, 0.3286, -0.4616, 0.824, 0.3286, -0.4616, 0.824, 0.3286, -0.4616, 0.824, 0.968, -0.2439, -0.05864, 0.968, -0.2439, -0.05864, 0.968, -0.2439, -0.05864, 0.3168, -0.1752, 0.9322, 0.3168, -0.1752, 0.9322, 0.3168, -0.1752, 0.9322, 0.9163, -0.3784, -0.1316, 0.9163, -0.3784, -0.1316, 0.9163, -0.3784, -0.1316, 0.646, -0.2502, 0.7212, 0.646, -0.2502, 0.7212, 0.646, -0.2502, 0.7212, 0.8716, -0.3492, -0.3441, 0.8716, -0.3492, -0.3441, 0.8716, -0.3492, -0.3441, 0.6248, -0.2761, -0.7303, 0.6248, -0.2761, -0.7303, 0.6248, -0.2761, -0.7303, -0.6788, -0.5281, -0.5103, -0.6788, -0.5281, -0.5103, -0.6788, -0.5281, -0.5103, 0.3874, -0.902, -0.1908, 0.3874, -0.902, -0.1908, 0.3874, -0.902, -0.1908, 0.3104, -0.1811, 0.9332, 0.3104, -0.1811, 0.9332, 0.3104, -0.1811, 0.9332, 0.4846, -0.1766, -0.8567, 0.4846, -0.1766, -0.8567, 0.4846, -0.1766, -0.8567, -0.189, 0.04384, -0.981, -0.189, 0.04384, -0.981, -0.189, 0.04384, -0.981, 0.4683, -0.3357, -0.8173, 0.4683, -0.3357, -0.8173, 0.4683, -0.3357, -0.8173, 0.534, -0.3212, -0.7821, 0.534, -0.3212, -0.7821, 0.534, -0.3212, -0.7821, 0.3974, -0.4269, -0.8123, 0.3974, -0.4269, -0.8123, 0.3974, -0.4269, -0.8123, 0.9647, -0.256, 0.06184, 0.9639, -0.2583, 0.06405, 0.9565, -0.278, 0.08838, 0.9171, -0.2763, 0.2875, 0.9171, -0.2763, 0.2875, 0.9171, -0.2763, 0.2875, 0.2622, -0.2423, 0.9341, 0.2622, -0.2423, 0.9341, 0.2622, -0.2423, 0.9341, -0.06697, -0.1012, -0.9926, -0.06697, -0.1012, -0.9926, -0.06697, -0.1012, -0.9926, 0.9529, -0.2476, -0.1753, 0.9529, -0.2476, -0.1753, 0.9529, -0.2476, -0.1753, -0.02695, -0.04933, -0.9984, -0.02695, -0.04933, -0.9984, -0.02695, -0.04933, -0.9984, 0.005798, 0.05129, -0.9987, 0.005798, 0.05129, -0.9987, 0.005798, 0.05129, -0.9987, -0.1362, 0.4097, -0.902, -0.1362, 0.4097, -0.902, -0.1362, 0.4097, -0.902, 0.8868, 0.1521, 0.4364, 0.8868, 0.1521, 0.4364, 0.8868, 0.1521, 0.4364, 0.9181, 0.09081, 0.3858, 0.9181, 0.09081, 0.3858, 0.9181, 0.09081, 0.3858, 0.8308, 0.08679, -0.5498, 0.8308, 0.08679, -0.5498, 0.8308, 0.08679, -0.5498, 0.9801, 0.1389, -0.1414, 0.9801, 0.1389, -0.1414, 0.9801, 0.1389, -0.1414, 0.96, -0.004275, 0.2801, 0.96, -0.004275, 0.2801, 0.96, -0.004275, 0.2801, 0.9996, 0.02654, -0.005714, 0.9996, 0.02654, -0.005714, 0.9996, 0.02654, -0.005714, 0.9792, -0.1967, -0.04961, 0.9792, -0.1967, -0.04961, 0.9792, -0.1967, -0.04961, 0.8025, -0.1416, -0.5796, 0.8025, -0.1416, -0.5796, 0.8025, -0.1416, -0.5796, 0.7852, -0.02223, 0.6189, 0.7852, -0.02223, 0.6189, 0.7852, -0.02223, 0.6189, 0.8103, 0.134, 0.5705, 0.8103, 0.134, 0.5705, 0.8103, 0.134, 0.5705, 0.9897, -0.1362, -0.0448, 0.9897, -0.1362, -0.0448, 0.9897, -0.1362, -0.0448, 0.9184, -0.2048, -0.3384, 0.9184, -0.2048, -0.3384, 0.9184, -0.2048, -0.3384, 0.9917, -0.09949, -0.08173, 0.9917, -0.09949, -0.08173, 0.9917, -0.09949, -0.08173, 0.9472, -0.143, 0.2871, 0.9472, -0.143, 0.2871, 0.9472, -0.143, 0.2871, 0.8845, -0.03533, 0.4653, 0.8845, -0.03533, 0.4653, 0.8845, -0.03533, 0.4653, 0.9867, 0.1497, 0.06318, 0.9867, 0.1497, 0.06318, 0.9867, 0.1497, 0.06318, 0.2791, -0.03506, -0.9596, 0.2791, -0.03506, -0.9596, 0.2791, -0.03506, -0.9596, 0.8559, -0.2458, 0.4549, 0.8559, -0.2458, 0.4549, 0.8559, -0.2458, 0.4549, 0.7746, 0.1486, 0.6147, 0.7746, 0.1486, 0.6147, 0.7746, 0.1486, 0.6147, 0.6839, -0.1913, -0.7041, 0.6839, -0.1913, -0.7041, 0.6839, -0.1913, -0.7041, 0.7082, -0.1654, -0.6864, 0.7082, -0.1654, -0.6864, 0.7082, -0.1654, -0.6864, 0.8501, 0.1119, -0.5147, 0.8501, 0.1119, -0.5147, 0.8501, 0.1119, -0.5147, 0.9726, 0.1465, 0.1803, 0.9726, 0.1465, 0.1803, 0.9726, 0.1465, 0.1803, 0.7433, -0.06979, 0.6654, 0.7433, -0.06979, 0.6654, 0.7433, -0.06979, 0.6654, 0.6701, 0.07343, -0.7386, 0.6701, 0.07343, -0.7386, 0.6701, 0.07343, -0.7386, 0.002909, 0.4377, -0.8991, 0.002909, 0.4377, -0.8991, 0.002909, 0.4377, -0.8991, 0.7859, 0.0491, 0.6164, 0.7859, 0.0491, 0.6164, 0.7859, 0.0491, 0.6164, 0.9149, 0.08384, -0.395, 0.9149, 0.08384, -0.395, 0.9149, 0.08384, -0.395, 0.929, 0.09232, -0.3583, 0.929, 0.09232, -0.3583, 0.929, 0.09232, -0.3583, 0.8836, -0.2899, 0.3676, 0.8836, -0.2899, 0.3676, 0.8836, -0.2899, 0.3676, 0.1064, -0.1095, 0.9883, 0.1064, -0.1095, 0.9883, 0.1064, -0.1095, 0.9883, 0.1064, -0.1101, 0.9882, 0.1064, -0.1101, 0.9882, 0.1064, -0.1101, 0.9882, 0.9693, -0.221, 0.1075, 0.9692, -0.2215, 0.1074, 0.9692, -0.2215, 0.1074, 0.9185, -0.2111, -0.3343, 0.9185, -0.2111, -0.3343, 0.9185, -0.2111, -0.3343, 0.789, -0.01516, 0.6143, 0.789, -0.01516, 0.6143, 0.789, -0.01516, 0.6143, 0.3238, -0.09917, -0.9409, 0.3238, -0.09917, -0.9409, 0.3238, -0.09917, -0.9409, 0.7631, 0.09304, -0.6395, 0.7631, 0.09304, -0.6395, 0.7631, 0.09304, -0.6395, 0.9066, 0.1735, -0.3846, 0.9066, 0.1735, -0.3846, 0.9066, 0.1735, -0.3846, 0.6602, 0.119, -0.7416, 0.6602, 0.119, -0.7416, 0.6602, 0.119, -0.7416, 0.7809, 0.0804, 0.6195, 0.7809, 0.0804, 0.6195, 0.7809, 0.0804, 0.6195, 0.9682, 0.004435, -0.25, 0.9682, 0.004435, -0.25, 0.9682, 0.004435, -0.25, 0.9614, 0.09591, -0.2581, 0.9614, 0.09591, -0.2581, 0.9614, 0.09591, -0.2581, 0.9142, -0.3631, -0.1801, 0.9142, -0.3631, -0.1801, 0.9142, -0.3631, -0.1801, 0.9264, -0.3588, -0.1143, 0.9264, -0.3588, -0.1143, 0.9264, -0.3588, -0.1143, 0.6942, -0.3495, 0.6293, 0.6942, -0.3495, 0.6293, 0.6942, -0.3495, 0.6293, 0.6708, -0.729, 0.1366, 0.6708, -0.729, 0.1366, 0.6708, -0.729, 0.1366, 0.9446, -0.2039, 0.257, 0.9447, -0.2042, 0.2566, 0.9446, -0.2039, 0.257, -0.9255, 0.0558, 0.3746, -0.9255, 0.0558, 0.3746, -0.9255, 0.0558, 0.3746, -0.7069, -0.06201, 0.7046, -0.7069, -0.06201, 0.7046, -0.7069, -0.06201, 0.7046, -0.9746, -0.01862, 0.2233, -0.9746, -0.01862, 0.2233, -0.9746, -0.01862, 0.2233, -0.9619, -0.2706, -0.03873, -0.9619, -0.2706, -0.03873, -0.9619, -0.2706, -0.03873, -0.9914, -0.1185, 0.05511, -0.9914, -0.1185, 0.05511, -0.9914, -0.1185, 0.05511, 0.5516, -0.5503, -0.6268, 0.5516, -0.5503, -0.6268, 0.5516, -0.5503, -0.6268, -0.7246, 0.1603, -0.6702, -0.7246, 0.1603, -0.6702, -0.7246, 0.1603, -0.6702, -0.01008, 0.9692, -0.2462, -0.01008, 0.9692, -0.2462, -0.01008, 0.9692, -0.2462, -0.3256, 0.8305, -0.452, -0.3256, 0.8305, -0.452, -0.3256, 0.8305, -0.452, -0.244, -0.08088, 0.9664, -0.244, -0.08088, 0.9664, -0.244, -0.08088, 0.9664, -0.9997, 0.01822, 0.01741, -0.9997, 0.01822, 0.01741, -0.9997, 0.01822, 0.01741, -0.6019, 0.7839, 0.1523, -0.6019, 0.7839, 0.1523, -0.6019, 0.7839, 0.1523, -0.9584, 0.2233, 0.1776, -0.9584, 0.2233, 0.1776, -0.9584, 0.2233, 0.1776, -0.7629, 0.1927, -0.6172, -0.7629, 0.1927, -0.6172, -0.7629, 0.1927, -0.6172, -0.3925, -0.7608, -0.5169, -0.3925, -0.7608, -0.5169, -0.3925, -0.7608, -0.5169, -0.7948, -0.3446, 0.4995, -0.7952, -0.3442, 0.4992, -0.7949, -0.3453, 0.499, -0.9836, 0.1776, -0.03057, -0.9836, 0.1776, -0.03057, -0.9836, 0.1776, -0.03057, -0.9984, -0.008365, 0.05554, -0.9984, -0.008365, 0.05554, -0.9984, -0.008365, 0.05554, -0.6899, -0.4435, 0.5722, -0.6899, -0.4435, 0.5722, -0.6899, -0.4435, 0.5722, -0.1302, -0.9882, 0.08093, -0.1302, -0.9882, 0.08093, -0.1302, -0.9882, 0.08093, 0.2145, -0.7376, -0.6403, 0.2145, -0.7376, -0.6403, 0.2145, -0.7376, -0.6403, -0.7447, -0.2313, -0.626, -0.7447, -0.2313, -0.626, -0.7447, -0.2313, -0.626, 0.5863, -0.06734, -0.8073, 0.5863, -0.06734, -0.8073, 0.5863, -0.06734, -0.8073, -0.3655, -0.3622, -0.8575, -0.3655, -0.3622, -0.8575, -0.3655, -0.3622, -0.8575, -0.9511, -0.3082, -0.01994, -0.9512, -0.3079, -0.02009, -0.9512, -0.3079, -0.02009, 0.4478, 0.8875, 0.1082, 0.4478, 0.8875, 0.1082, 0.4478, 0.8875, 0.1082, -0.3662, -0.6143, -0.6989, -0.3662, -0.6143, -0.6989, -0.3662, -0.6143, -0.6989, -0.7562, -0.0331, 0.6535, -0.7562, -0.0331, 0.6535, -0.7562, -0.0331, 0.6535, -0.8756, 0.3627, 0.3192, -0.8756, 0.3627, 0.3192, -0.8756, 0.3627, 0.3192, -0.8101, -0.444, 0.3829, -0.8101, -0.444, 0.3829, -0.8101, -0.444, 0.3829, -0.2091, -0.6016, 0.7709, -0.2091, -0.6016, 0.7709, -0.2091, -0.6016, 0.7709, -0.9627, -0.1324, 0.2359, -0.9627, -0.1324, 0.2359, -0.9627, -0.1324, 0.2359, -0.06333, -0.3911, -0.9182, -0.06333, -0.3911, -0.9182, -0.06333, -0.3911, -0.9182, -0.9097, -0.228, 0.3472, -0.9097, -0.228, 0.3472, -0.9097, -0.228, 0.3472, -0.557, -0.03208, 0.8299, -0.557, -0.03208, 0.8299, -0.557, -0.03208, 0.8299, 0.3266, 0.04685, -0.944, 0.3266, 0.04685, -0.944, 0.3266, 0.04685, -0.944, -0.8029, 0.2817, 0.5253, -0.8029, 0.2817, 0.5253, -0.8029, 0.2817, 0.5253, 0.2197, 0.4168, -0.882, 0.2197, 0.4168, -0.882, 0.2197, 0.4168, -0.882, -0.9046, 0.01661, 0.426, -0.9046, 0.01661, 0.426, -0.9046, 0.01661, 0.426, -0.971, -0.169, 0.1692, -0.971, -0.169, 0.1692, -0.971, -0.169, 0.1692, -0.8856, 0.08498, -0.4566, -0.8856, 0.08498, -0.4566, -0.8856, 0.08498, -0.4566, -0.6358, 0.06345, -0.7692, -0.6358, 0.06345, -0.7692, -0.6358, 0.06345, -0.7692, -0.7216, 0.1151, -0.6827, -0.7216, 0.1151, -0.6827, -0.7216, 0.1151, -0.6827, -0.927, 0.2342, -0.2931, -0.927, 0.2342, -0.2931, -0.927, 0.2342, -0.2931, -0.888, 0.08128, 0.4527, -0.888, 0.08128, 0.4527, -0.888, 0.08128, 0.4527, -0.9527, 0.2099, 0.2197, -0.9527, 0.2099, 0.2197, -0.9527, 0.2099, 0.2197, -0.6241, -0.1239, -0.7715, -0.6241, -0.1239, -0.7715, -0.6241, -0.1239, -0.7715, -0.8832, 0.137, -0.4486, -0.8832, 0.137, -0.4486, -0.8832, 0.137, -0.4486, -0.9392, 0.08234, -0.3332, -0.9392, 0.08234, -0.3332, -0.9392, 0.08234, -0.3332, -0.9201, -0.05054, -0.3884, -0.9201, -0.05054, -0.3884, -0.9201, -0.05054, -0.3884, -0.4605, 0.01204, -0.8876, -0.4605, 0.01204, -0.8876, -0.4605, 0.01204, -0.8876, -0.8558, -0.1009, -0.5074, -0.8558, -0.1009, -0.5074, -0.8558, -0.1009, -0.5074, -0.8268, -0.1279, -0.5478, -0.8268, -0.1279, -0.5478, -0.8268, -0.1279, -0.5478, -0.9343, 0.1788, 0.3084, -0.9343, 0.1788, 0.3084, -0.9343, 0.1788, 0.3084, -0.9953, -0.00921, 0.09611, -0.9953, -0.00921, 0.09611, -0.9953, -0.00921, 0.09611, -0.991, -0.1307, -0.02833, -0.991, -0.1307, -0.02833, -0.991, -0.1307, -0.02833, -0.8191, -0.1271, -0.5594, -0.8191, -0.1271, -0.5594, -0.8191, -0.1271, -0.5594, -0.9191, 0.2733, 0.2837, -0.9191, 0.2733, 0.2837, -0.9191, 0.2733, 0.2837, -0.122, -0.3233, 0.9384, -0.122, -0.3233, 0.9384, -0.122, -0.3233, 0.9384, -0.6764, 0.308, 0.669, -0.6764, 0.308, 0.669, -0.6764, 0.308, 0.669, -0.9308, 0.03247, -0.3641, -0.9308, 0.03247, -0.3641, -0.9308, 0.03247, -0.3641, -0.753, 0.2262, 0.6179, -0.753, 0.2262, 0.6179, -0.753, 0.2262, 0.6179, -0.9993, 0.03554, 0.007762, -0.9993, 0.03554, 0.007762, -0.9993, 0.03554, 0.007762, -0.5022, 0.04677, 0.8635, -0.5022, 0.04677, 0.8635, -0.5022, 0.04677, 0.8635, -0.9845, -0.04776, 0.1687, -0.9845, -0.04776, 0.1687, -0.9845, -0.04776, 0.1687, -0.4442, 0.1923, -0.8751, -0.4442, 0.1923, -0.8751, -0.4442, 0.1923, -0.8751, -0.9407, 0.2639, 0.2134, -0.9407, 0.2639, 0.2134, -0.9407, 0.2639, 0.2134, -0.9193, 0.2588, 0.2965, -0.9193, 0.2588, 0.2965, -0.9193, 0.2588, 0.2965, -0.3288, 0.05474, 0.9428, -0.3288, 0.05474, 0.9428, -0.3288, 0.05474, 0.9428, -0.3956, 0.2044, -0.8954, -0.3956, 0.2044, -0.8954, -0.3956, 0.2044, -0.8954, -0.8797, 0.3815, 0.284, -0.8797, 0.3815, 0.284, -0.8797, 0.3815, 0.284, -0.9162, 0.2888, -0.2779, -0.9162, 0.2888, -0.2779, -0.9162, 0.2888, -0.2779, -0.7357, 0.1675, -0.6562, -0.7357, 0.1675, -0.6562, -0.7357, 0.1675, -0.6562, -0.974, 0.2251, -0.02712, -0.974, 0.2251, -0.02712, -0.974, 0.2251, -0.02712, -0.969, 0.1157, 0.2181, -0.969, 0.1157, 0.2181, -0.969, 0.1157, 0.2181, -0.4345, -0.1213, -0.8925, -0.4345, -0.1213, -0.8925, -0.4345, -0.1213, -0.8925, -0.9587, 0.1216, 0.2573, -0.9587, 0.1216, 0.2573, -0.9587, 0.1216, 0.2573, -0.5917, -0.06762, -0.8033, -0.5917, -0.06762, -0.8033, -0.5917, -0.06762, -0.8033, -0.9607, -0.03741, -0.2751, -0.9607, -0.03741, -0.2751, -0.9607, -0.03741, -0.2751, -0.4657, -0.06866, -0.8823, -0.4657, -0.06866, -0.8823, -0.4657, -0.06866, -0.8823, -0.8102, -0.1571, -0.5647, -0.8102, -0.1571, -0.5647, -0.8102, -0.1571, -0.5647, -0.9197, -0.1311, 0.37, -0.9197, -0.1311, 0.37, -0.9197, -0.1311, 0.37, -0.9805, -0.1532, -0.123, -0.9806, -0.1533, -0.1219, -0.9805, -0.1532, -0.123, -0.9758, 0.008856, 0.2183, -0.9758, 0.008856, 0.2183, -0.9758, 0.008856, 0.2183, 0.3084, 0.0589, -0.9494, 0.3084, 0.0589, -0.9494, 0.3084, 0.0589, -0.9494, -0.7417, -0.6396, 0.202, -0.7417, -0.6396, 0.202, -0.7417, -0.6396, 0.202, 0.7007, -0.2013, -0.6845, 0.7007, -0.2013, -0.6845, 0.7007, -0.2013, -0.6845, -0.03734, -0.2952, 0.9547, -0.03734, -0.2952, 0.9547, -0.03734, -0.2952, 0.9547, 0.8682, -0.4245, -0.2568, 0.8682, -0.4245, -0.2568, 0.8682, -0.4245, -0.2568, 0.3998, -0.3988, 0.8253, 0.3998, -0.3988, 0.8253, 0.3998, -0.3988, 0.8253, 0.4699, -0.06261, -0.8805, 0.4699, -0.06261, -0.8805, 0.4699, -0.06261, -0.8805, 0.8889, -0.3033, 0.3433, 0.8889, -0.3033, 0.3433, 0.8889, -0.3033, 0.3433, 0.7216, 0.6876, -0.08102, 0.7216, 0.6876, -0.08102, 0.7216, 0.6876, -0.08102, 0.6281, 0.7396, 0.2419, 0.6281, 0.7396, 0.2419, 0.6281, 0.7396, 0.2419, 0.5231, -0.8157, 0.2471, 0.5231, -0.8157, 0.2471, 0.5231, -0.8157, 0.2471, 0.9309, -0.3416, -0.1295, 0.9309, -0.3416, -0.1295, 0.9309, -0.3416, -0.1295, 0.5538, 0.01517, -0.8325, 0.5538, 0.01517, -0.8325, 0.5538, 0.01517, -0.8325, 0.9266, -0.356, -0.1209, 0.9266, -0.356, -0.1209, 0.9266, -0.356, -0.1209, 0.9285, -0.3711, -0.008173, 0.9285, -0.3711, -0.008173, 0.9285, -0.3711, -0.008173, 0.7937, -0.324, 0.5149, 0.7937, -0.324, 0.5149, 0.7937, -0.324, 0.5149, 0.9459, -0.2778, 0.1675, 0.9459, -0.2778, 0.1675, 0.9459, -0.2778, 0.1675, 0.8043, -0.1942, -0.5616, 0.8043, -0.1942, -0.5616, 0.8043, -0.1942, -0.5616, -0.1601, -0.6257, -0.7635, -0.1601, -0.6257, -0.7635, -0.1601, -0.6257, -0.7635, 0.6853, -0.6972, -0.2107, 0.6853, -0.6972, -0.2107, 0.6853, -0.6972, -0.2107, 0.9799, 0.006669, 0.1996, 0.9596, -0.04686, 0.2774, 0.9683, -0.02133, 0.2487, -0.6615, -0.5979, 0.4527, -0.6615, -0.5979, 0.4527, -0.6615, -0.5979, 0.4527, 0.9784, -0.2067, 0.009725, 0.9784, -0.2067, 0.009725, 0.9784, -0.2067, 0.009725, -0.6495, -0.2841, -0.7052, -0.6495, -0.2841, -0.7052, -0.6495, -0.2841, -0.7052, 0.8822, -0.1739, 0.4375, 0.8822, -0.1739, 0.4375, 0.8822, -0.1739, 0.4375, 0.9605, -0.2765, 0.03214, 0.9605, -0.2765, 0.03214, 0.9605, -0.2765, 0.03214, 0.1668, -0.4614, 0.8714, 0.1671, -0.461, 0.8716, 0.1662, -0.4612, 0.8716, -0.2119, 0.9645, 0.1579, -0.2119, 0.9645, 0.1579, -0.2119, 0.9645, 0.1579, -0.3534, -0.4918, 0.7958, -0.3534, -0.4918, 0.7958, -0.3534, -0.4918, 0.7958, 0.1365, -0.4913, -0.8602, 0.1365, -0.4913, -0.8602, 0.1365, -0.4913, -0.8602, 0.06714, -0.287, -0.9556, 0.06714, -0.287, -0.9556, 0.06714, -0.287, -0.9556, -0.06672, -0.3916, -0.9177, -0.06672, -0.3916, -0.9177, -0.06672, -0.3916, -0.9177, 0.9685, -0.2322, 0.08973, 0.9685, -0.2322, 0.08973, 0.9685, -0.2322, 0.08973, 0.6129, -0.2509, 0.7493, 0.6129, -0.2509, 0.7493, 0.6129, -0.2509, 0.7493, 0.9189, -0.1359, 0.3704, 0.9189, -0.1359, 0.3704, 0.9189, -0.1359, 0.3704, 0.9531, -0.2479, -0.1737, 0.9531, -0.2479, -0.1737, 0.9531, -0.2479, -0.1737, 0.0525, 0.3955, -0.917, 0.0525, 0.3955, -0.917, 0.0525, 0.3955, -0.917, 0.08857, 0.01921, -0.9959, 0.08857, 0.01921, -0.9959, 0.08857, 0.01921, -0.9959, 0.9869, 0.1609, -0.00983, 0.9869, 0.1609, -0.00983, 0.9869, 0.1609, -0.00983, 0.979, 0.1756, 0.1032, 0.979, 0.1756, 0.1032, 0.979, 0.1756, 0.1032, 0.9962, 0.04172, 0.07628, 0.9962, 0.04172, 0.07628, 0.9962, 0.04172, 0.07628, 0.9362, -0.0683, 0.3448, 0.9362, -0.0683, 0.3448, 0.9362, -0.0683, 0.3448, 0.9591, 0.1033, 0.2636, 0.9591, 0.1033, 0.2636, 0.9591, 0.1033, 0.2636, 0.9538, -0.01398, -0.3001, 0.9538, -0.01398, -0.3001, 0.9538, -0.01398, -0.3001, 0.9828, 0.1748, -0.0589, 0.9828, 0.1748, -0.0589, 0.9828, 0.1748, -0.0589, 0.899, 0.1983, -0.3904, 0.899, 0.1983, -0.3904, 0.899, 0.1983, -0.3904, 0.9921, -0.1084, 0.06377, 0.9921, -0.1084, 0.06377, 0.9921, -0.1084, 0.06377, 0.899, 0.1913, -0.394, 0.899, 0.1913, -0.394, 0.899, 0.1913, -0.394, 0.9605, -0.2372, -0.1451, 0.9605, -0.2372, -0.1451, 0.9605, -0.2372, -0.1451, 0.5472, -0.138, -0.8256, 0.5472, -0.138, -0.8256, 0.5472, -0.138, -0.8256, 0.641, -0.08385, -0.7629, 0.641, -0.08385, -0.7629, 0.641, -0.08385, -0.7629, 0.8985, -0.0316, 0.4378, 0.8985, -0.0316, 0.4378, 0.8985, -0.0316, 0.4378, 0.9689, 0.1309, 0.2098, 0.9689, 0.1309, 0.2098, 0.9689, 0.1309, 0.2098, 0.6535, -0.1892, 0.7329, 0.6535, -0.1892, 0.7329, 0.6535, -0.1892, 0.7329, 0.4413, -0.1567, -0.8835, 0.4413, -0.1567, -0.8835, 0.4413, -0.1567, -0.8835, 0.01043, -0.07429, -0.9972, 0.01043, -0.07429, -0.9972, 0.01043, -0.07429, -0.9972, 0.329, -0.2809, -0.9016, 0.329, -0.2809, -0.9016, 0.329, -0.2809, -0.9016, 0.9544, -0.287, -0.08239, 0.9544, -0.287, -0.08239, 0.9544, -0.287, -0.08239, 0.8295, -0.00317, -0.5586, 0.8295, -0.00317, -0.5586, 0.8295, -0.00317, -0.5586, 0.875, 0.1118, -0.4711, 0.875, 0.1118, -0.4711, 0.875, 0.1118, -0.4711, 0.3288, 0.6397, 0.6948, 0.3288, 0.6397, 0.6948, 0.3288, 0.6397, 0.6948, 0.9412, 0.05017, 0.3341, 0.9412, 0.05017, 0.3341, 0.9412, 0.05017, 0.3341, 0.842, 0.08895, 0.5321, 0.842, 0.08895, 0.5321, 0.842, 0.08895, 0.5321, 0.09282, 0.006392, -0.9957, 0.09282, 0.006392, -0.9957, 0.09282, 0.006392, -0.9957, 0.9269, -0.37, -0.06272, 0.9269, -0.37, -0.06272, 0.9269, -0.37, -0.06272, 0.4949, -0.2924, 0.8183, 0.4949, -0.2924, 0.8183, 0.4949, -0.2924, 0.8183, 0.8957, -0.3805, 0.2303, 0.8957, -0.3805, 0.2303, 0.8957, -0.3805, 0.2303, 0.7337, -0.2421, 0.6349, 0.7337, -0.2421, 0.6349, 0.7337, -0.2421, 0.6349, 0.5213, -0.06528, 0.8509, 0.5213, -0.06528, 0.8509, 0.5213, -0.06528, 0.8509, 0.9727, -0.22, 0.07463, 0.9727, -0.22, 0.07463, 0.9727, -0.22, 0.07463, 0.8892, -0.1849, 0.4185, 0.8892, -0.1849, 0.4185, 0.8892, -0.1849, 0.4185, 0.6785, 0.02706, 0.7341, 0.6785, 0.02706, 0.7341, 0.6785, 0.02706, 0.7341, 0.9152, -0.009912, 0.4029, 0.9152, -0.009912, 0.4029, 0.9152, -0.009912, 0.4029, 0.9796, -0.08011, 0.1844, 0.9796, -0.08011, 0.1844, 0.9796, -0.08011, 0.1844, 0.4008, 0.02003, -0.9159, 0.4008, 0.02003, -0.9159, 0.4008, 0.02003, -0.9159, 0.9517, 0.1272, -0.2795, 0.9517, 0.1272, -0.2795, 0.9517, 0.1272, -0.2795, 0.9137, 0.1661, 0.3709, 0.9137, 0.1661, 0.3709, 0.9137, 0.1661, 0.3709, 0.8352, 0.1544, 0.5279, 0.8352, 0.1544, 0.5279, 0.8352, 0.1544, 0.5279, 0.779, 0.1494, 0.609, 0.779, 0.1494, 0.609, 0.779, 0.1494, 0.609, 0.916, 0.1769, -0.3601, 0.916, 0.1769, -0.3601, 0.916, 0.1769, -0.3601, 0.8573, -0.4047, 0.3184, 0.8573, -0.4047, 0.3184, 0.8573, -0.4047, 0.3184, 0.6585, -0.3484, 0.6671, 0.6585, -0.3484, 0.6671, 0.6585, -0.3484, 0.6671, 0.7542, -0.2727, -0.5973, 0.7542, -0.2727, -0.5973, 0.7542, -0.2727, -0.5973, 0.9013, -0.4132, -0.1301, 0.9013, -0.4132, -0.1301, 0.9013, -0.4132, -0.1301, 0.7123, -0.6671, 0.2181, 0.7123, -0.6673, 0.2178, 0.7123, -0.6673, 0.2178, -0.4039, -0.3095, 0.8609, -0.4039, -0.3095, 0.8609, -0.4039, -0.3095, 0.8609, -0.5771, 0.1953, 0.793, -0.5771, 0.1953, 0.793, -0.5771, 0.1953, 0.793, -0.8999, 0.2321, -0.3692, -0.8999, 0.2321, -0.3692, -0.8999, 0.2321, -0.3692, -0.5939, 0.3396, -0.7293, -0.5939, 0.3396, -0.7293, -0.5939, 0.3396, -0.7293, -0.3397, -0.3395, 0.8771, -0.3397, -0.3395, 0.8771, -0.3397, -0.3395, 0.8771, -0.9727, 0.01308, 0.2316, -0.9727, 0.01308, 0.2316, -0.9727, 0.01308, 0.2316, -0.8556, -0.2214, -0.4679, -0.8556, -0.2214, -0.4679, -0.8556, -0.2214, -0.4679, -0.2691, -0.6336, 0.7253, -0.2691, -0.6336, 0.7253, -0.2691, -0.6336, 0.7253, -0.1491, -0.1766, 0.9729, -0.1491, -0.1766, 0.9729, -0.1491, -0.1766, 0.9729, -0.2226, -0.162, -0.9614, -0.2226, -0.162, -0.9614, -0.2226, -0.162, -0.9614, -0.2096, 0.1031, -0.9723, -0.2096, 0.1031, -0.9723, -0.2096, 0.1031, -0.9723, -0.04787, -0.1498, 0.9876, -0.04787, -0.1498, 0.9876, -0.04787, -0.1498, 0.9876, -0.6992, 0.1824, -0.6912, -0.6992, 0.1824, -0.6912, -0.6992, 0.1824, -0.6912, -0.8759, -0.3523, 0.3296, -0.8759, -0.3523, 0.3296, -0.8759, -0.3523, 0.3296, -0.9786, 0.1757, -0.1069, -0.9787, 0.1753, -0.1066, -0.9786, 0.1757, -0.1069, -0.9447, 0.2836, -0.1646, -0.9447, 0.2836, -0.1646, -0.9447, 0.2836, -0.1646, 0.5993, -0.1603, 0.7843, 0.5993, -0.1603, 0.7843, 0.5993, -0.1603, 0.7843, -0.5105, -0.834, -0.2092, -0.5105, -0.834, -0.2092, -0.5105, -0.834, -0.2092, 0.4285, 0.8695, 0.2458, 0.4285, 0.8695, 0.2458, 0.4285, 0.8695, 0.2458, -0.09527, -0.3532, -0.9307, -0.09527, -0.3532, -0.9307, -0.09527, -0.3532, -0.9307, -0.9384, -0.3234, 0.1214, -0.9384, -0.3234, 0.1214, -0.9384, -0.3234, 0.1214, -0.9574, -0.1208, -0.2624, -0.9574, -0.1208, -0.2624, -0.9574, -0.1208, -0.2624, 0.04904, -0.6808, 0.7308, 0.04904, -0.6808, 0.7308, 0.04904, -0.6808, 0.7308, -0.1124, 0.003002, 0.9937, -0.1124, 0.003002, 0.9937, -0.1124, 0.003002, 0.9937, -0.1122, -0.3197, -0.9409, -0.1122, -0.3197, -0.9409, -0.1122, -0.3197, -0.9409, -0.4749, 0.607, 0.6372, -0.4749, 0.607, 0.6372, -0.4752, 0.6069, 0.6371, -0.3066, 0.1435, -0.941, -0.3066, 0.1435, -0.941, -0.3066, 0.1435, -0.941, -0.948, 0.2932, -0.1239, -0.948, 0.2932, -0.1239, -0.948, 0.2932, -0.1239, -0.149, -0.03818, -0.9881, -0.149, -0.03818, -0.9881, -0.149, -0.03818, -0.9881, -0.3596, -0.4031, -0.8415, -0.3596, -0.4031, -0.8415, -0.3596, -0.4031, -0.8415, -0.4539, -0.5085, -0.7317, -0.4539, -0.5085, -0.7317, -0.4539, -0.5085, -0.7317, -0.8684, -0.1596, 0.4695, -0.8684, -0.1596, 0.4695, -0.8684, -0.1596, 0.4695, -0.9753, 0.2139, 0.0554, -0.9753, 0.2139, 0.0554, -0.9753, 0.2139, 0.0554, -0.688, 0.3231, -0.6498, -0.688, 0.3231, -0.6498, -0.688, 0.3231, -0.6498, -0.5557, 0.113, -0.8237, -0.5557, 0.113, -0.8237, -0.5557, 0.113, -0.8237, -0.911, 0.3447, 0.2263, -0.911, 0.3447, 0.2263, -0.911, 0.3447, 0.2263, -0.992, 0.1161, 0.04923, -0.992, 0.1161, 0.04923, -0.992, 0.1161, 0.04923, -0.6086, 0.1328, -0.7822, -0.6086, 0.1328, -0.7822, -0.6086, 0.1328, -0.7822, -0.4432, 0.4715, -0.7624, -0.4432, 0.4715, -0.7624, -0.4432, 0.4715, -0.7624, -0.896, 0.4294, -0.1127, -0.896, 0.4294, -0.1127, -0.896, 0.4294, -0.1127, -0.9181, 0.3765, 0.1242, -0.9181, 0.3765, 0.1242, -0.9181, 0.3765, 0.1242, -0.5588, 0.1777, 0.81, -0.5588, 0.1777, 0.81, -0.5588, 0.1777, 0.81, -0.8008, 0.2005, 0.5644, -0.8008, 0.2005, 0.5644, -0.8008, 0.2005, 0.5644, -0.9658, -0.1578, -0.2057, -0.9658, -0.1578, -0.2057, -0.9658, -0.1578, -0.2057, -0.6755, 0.5746, -0.4622, -0.6755, 0.5746, -0.4622, -0.6755, 0.5746, -0.4622, -0.9723, 0.233, -0.01991, -0.9723, 0.233, -0.01991, -0.9723, 0.233, -0.01991, -0.9583, -0.1591, 0.2375, -0.9583, -0.1591, 0.2375, -0.9583, -0.1591, 0.2375, -0.8176, 0.1738, 0.5489, -0.8176, 0.1738, 0.5489, -0.8176, 0.1738, 0.5489, -0.8393, 0.1575, 0.5204, -0.8393, 0.1575, 0.5204, -0.8393, 0.1575, 0.5204, -0.8281, -0.121, -0.5473, -0.8281, -0.121, -0.5473, -0.8281, -0.121, -0.5473, -0.9112, -0.1073, 0.3977, -0.9112, -0.1073, 0.3977, -0.9112, -0.1073, 0.3977, -0.6599, 0.08237, -0.7468, -0.6599, 0.08237, -0.7468, -0.6599, 0.08237, -0.7468, -0.7704, 0.28, -0.5728, -0.7704, 0.28, -0.5728, -0.7704, 0.28, -0.5728, -0.7227, 0.2458, 0.646, -0.7227, 0.2458, 0.646, -0.7227, 0.2458, 0.646, -0.8009, 0.316, 0.5086, -0.8009, 0.316, 0.5086, -0.8009, 0.316, 0.5086, -0.8368, 0.2916, -0.4635, -0.8368, 0.2916, -0.4635, -0.8368, 0.2916, -0.4635, -0.9971, -0.06865, -0.03257, -0.9971, -0.06865, -0.03257, -0.9971, -0.06865, -0.03257, -0.577, 0.04806, 0.8153, -0.577, 0.04806, 0.8153, -0.577, 0.04806, 0.8153, -0.9267, 0.009544, 0.3758, -0.9267, 0.009544, 0.3758, -0.9267, 0.009544, 0.3758, -0.5907, -0.1082, -0.7996, -0.5907, -0.1082, -0.7996, -0.5907, -0.1082, -0.7996, -0.9331, 0.254, 0.2544, -0.9331, 0.254, 0.2544, -0.9331, 0.254, 0.2544, -0.7284, 0.3519, -0.5879, -0.7284, 0.3519, -0.5879, -0.7284, 0.3519, -0.5879, -0.3703, 0.1585, -0.9153, -0.3703, 0.1585, -0.9153, -0.3703, 0.1585, -0.9153, -0.1292, -0.02281, 0.9914, -0.1292, -0.02281, 0.9914, -0.1292, -0.02281, 0.9914, -0.8199, 0.2034, 0.5351, -0.8199, 0.2034, 0.5351, -0.8199, 0.2034, 0.5351, -0.8766, 0.2726, -0.3966, -0.8766, 0.2726, -0.3966, -0.8766, 0.2726, -0.3966, -0.4882, 0.1404, 0.8614, -0.4882, 0.1404, 0.8614, -0.4882, 0.1404, 0.8614, -0.9301, 0.05122, -0.3637, -0.9301, 0.05122, -0.3637, -0.9301, 0.05122, -0.3637, -0.9562, 0.07925, 0.2818, -0.9562, 0.07925, 0.2818, -0.9562, 0.07925, 0.2818, -0.959, -0.09356, -0.2676, -0.959, -0.09356, -0.2676, -0.959, -0.09356, -0.2676, -0.4122, 0.02072, 0.9108, -0.4122, 0.02072, 0.9108, -0.4122, 0.02072, 0.9108, -0.9792, -0.1056, 0.1731, -0.9792, -0.1056, 0.1731, -0.9792, -0.1056, 0.1731, -0.9831, -0.1499, -0.1055, -0.9831, -0.1499, -0.1055, -0.9831, -0.1499, -0.1055, -0.982, -0.1509, 0.1134, -0.982, -0.1509, 0.1134, -0.982, -0.1509, 0.1134, -0.9046, -0.1515, -0.3984, -0.9046, -0.1515, -0.3984, -0.9046, -0.1515, -0.3984, -0.9695, -0.08463, 0.2299, -0.9695, -0.08463, 0.2299, -0.9695, -0.08463, 0.2299, -0.7272, 0.03206, 0.6857, -0.7272, 0.03206, 0.6857, -0.7272, 0.03206, 0.6857, -0.9018, 0.02149, 0.4316, -0.9018, 0.02149, 0.4316, -0.9018, 0.02149, 0.4316, -0.5148, 0.06631, 0.8548, -0.5148, 0.06631, 0.8548, -0.5148, 0.06631, 0.8548, 0.5097, -0.4919, -0.7058, 0.5097, -0.4919, -0.7058, 0.5097, -0.4919, -0.7058, 0.7005, -0.3261, -0.6348, 0.7005, -0.3261, -0.6348, 0.7005, -0.3261, -0.6348, -0.9987, -0.005587, -0.05018, -0.9979, 0.005806, -0.06501, -0.9996, -0.0254, -0.01472, -0.257, 0.9397, 0.2256, -0.257, 0.9397, 0.2256, -0.257, 0.9397, 0.2256, -0.9591, -0.03077, -0.2814, -0.9591, -0.03077, -0.2814, -0.9591, -0.03077, -0.2814, 0.4929, -0.02527, 0.8697, 0.4929, -0.02527, 0.8697, 0.4929, -0.02527, 0.8697, 0.4736, 0.08438, 0.8767, 0.4736, 0.08438, 0.8767, 0.4736, 0.08438, 0.8767, 0.8404, 0.03083, 0.541, 0.8404, 0.03083, 0.541, 0.8404, 0.03083, 0.541, 0.8408, 0.03203, 0.5404, 0.8408, 0.03203, 0.5404, 0.8408, 0.03203, 0.5404])] * 3)])

# ---- objects
ob_body_mesh_plane_000 = bpy.data.objects.new('body.mesh_Plane.000', me_body_mesh_plane_000)

# ---- transforms, parenting, visibility, modifiers, constraints
ob_body_mesh_plane_000.location = (0.0, 0.0, 0.0)

# ---- collection membership
col_collection.objects.link(ob_body_mesh_plane_000)

# ---- scene / render settings (as saved in the file)
scene.frame_start = 1; scene.frame_end = 250; scene.frame_set(1)
scene.render.engine = 'BLENDER_EEVEE_NEXT'
scene.cycles.sampling_pattern = 'TABULATED_SOBOL'
scene.cycles.use_light_tree = False
scene.view_settings.view_transform = 'Filmic'
bpy.context.view_layer.update()

# ---- added for rendering (the .blend has no active camera and no usable light): camera, sun
cam_auto = bpy.data.cameras.new('AutoCamera')
cam_auto.lens = 50.0
cam_auto.sensor_width = 36.0
cam_auto.clip_end = 1000.0
ob_auto_camera = bpy.data.objects.new('AutoCamera', cam_auto)
scene.collection.objects.link(ob_auto_camera)
ob_auto_camera.location = (1.49474, -1.13826, 1.16285)
ob_auto_camera.rotation_euler = (1.09748, -7.21219e-08, 0.694738)
scene.camera = ob_auto_camera
light_auto_sun = bpy.data.lights.new('AutoSun', 'SUN')
light_auto_sun.energy = 3.0
light_auto_sun.angle = 0.0523599
ob_auto_sun = bpy.data.objects.new('AutoSun', light_auto_sun)
scene.collection.objects.link(ob_auto_sun)
ob_auto_sun.rotation_euler = (0.872665, 0.174533, 0.523599)
bpy.context.view_layer.update()
